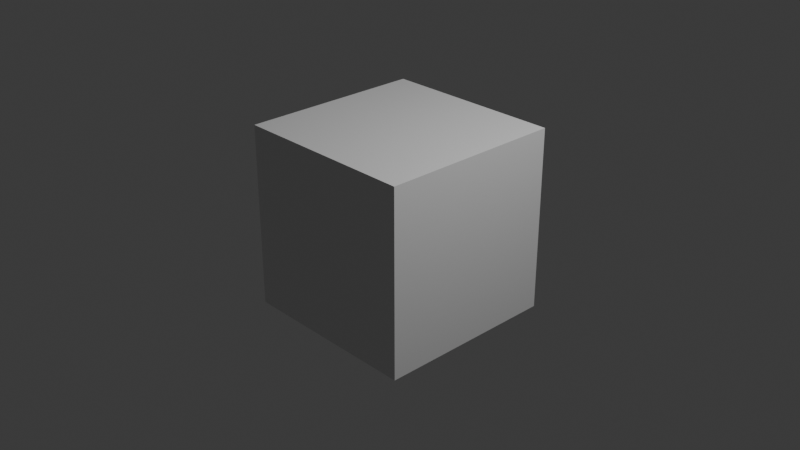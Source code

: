 # Source: GasStationExteriorLights.blend  (saved by Blender 4.5.90; exported with 4.5.12 LTS)
import bpy
from mathutils import Matrix  # noqa: F401  (used for matrix-valued properties, if any)

bpy.ops.wm.read_factory_settings(use_empty=True)
scene = bpy.context.scene
scene.name = 'Scene'

# ---- collections
col_collection = bpy.data.collections.new('Collection'); scene.collection.children.link(col_collection)

# ---- materials (node trees are filled in below, after node groups)
mat_material = bpy.data.materials.new('Material')
mat_material.alpha_threshold = 0.0
mat_material.roughness = 0.5
mat_material.line_color = (0.0, 0.0, 0.0, 1.0)

# ---- material node trees
mat_material.use_nodes = True; mat_material.node_tree.nodes.clear()
_N = mat_material.node_tree.nodes; _L = mat_material.node_tree.links
n0 = _N.new('ShaderNodeOutputMaterial'); n0.name = 'Material Output'; n0.location = (200, 100)
n1 = _N.new('ShaderNodeBsdfPrincipled'); n1.name = 'Principled BSDF'; n1.location = (-200, 100)
n1.inputs[3].default_value = 1.45
_L.new(n1.outputs[0], n0.inputs[0])
n0.is_active_output = True

# ---- world
world_world = bpy.data.worlds.new('World'); scene.world = world_world
world_world.use_nodes = True; world_world.node_tree.nodes.clear()
_N = world_world.node_tree.nodes; _L = world_world.node_tree.links
n0 = _N.new('ShaderNodeOutputWorld'); n0.name = 'World Output'; n0.location = (200, 100)
n1 = _N.new('ShaderNodeBackground'); n1.name = 'Background'; n1.location = (-200, 100)
n1.inputs[0].default_value = (0.05088, 0.05088, 0.05088, 1.0)
_L.new(n1.outputs[0], n0.inputs[0])
n0.is_active_output = True
world_world.color = (0.05088, 0.05088, 0.05088)
world_world.sun_shadow_jitter_overblur = 0.0

# ---- cameras
cam_camera = bpy.data.cameras.new('Camera')
cam_camera.clip_end = 100.0
cam_camera.ortho_scale = 7.314

# ---- lights
light_light = bpy.data.lights.new('Light', 'POINT')
light_light.energy = 1000.0
light_light.shadow_soft_size = 0.1

# ---- meshes
me_cube = bpy.data.meshes.new('Cube')
me_cube.from_pydata([(1.0, 1.0, 1.0), (1.0, 1.0, -1.0), (1.0, -1.0, 1.0), (1.0, -1.0, -1.0), (-1.0, 1.0, 1.0), (-1.0, 1.0, -1.0), (-1.0, -1.0, 1.0), (-1.0, -1.0, -1.0)], [], [(0, 4, 6, 2), (3, 2, 6, 7), (7, 6, 4, 5), (5, 1, 3, 7), (1, 0, 2, 3), (5, 4, 0, 1)])
_uv = me_cube.uv_layers.new(name='UVMap')
_uv.uv.foreach_set('vector', [0.625, 0.5, 0.875, 0.5, 0.875, 0.75, 0.625, 0.75, 0.375, 0.75, 0.625, 0.75, 0.625, 1.0, 0.375, 1.0, 0.375, 0.0, 0.625, 0.0, 0.625, 0.25, 0.375, 0.25, 0.125, 0.5, 0.375, 0.5, 0.375, 0.75, 0.125, 0.75, 0.375, 0.5, 0.625, 0.5, 0.625, 0.75, 0.375, 0.75, 0.375, 0.25, 0.625, 0.25, 0.625, 0.5, 0.375, 0.5])
me_cube.materials.append(mat_material)
me_cube.use_mirror_vertex_groups = False
me_cube.update()

# ---- objects
ob_gasstationexteriorlights = bpy.data.objects.new('GasStationExteriorLights', me_cube)
ob_light = bpy.data.objects.new('Light', light_light)
ob_camera = bpy.data.objects.new('Camera', cam_camera)

# ---- transforms, parenting, visibility, modifiers, constraints
ob_gasstationexteriorlights.location = (0.0, 0.0, 0.0)
ob_gasstationexteriorlights.lock_rotations_4d = False
ob_gasstationexteriorlights.empty_display_type = 'ARROWS'
ob_gasstationexteriorlights.lineart.crease_threshold = 0.0
ob_light.location = (4.076, 1.005, 5.904)
ob_light.rotation_euler = (0.6503, 0.05522, 1.866)
ob_light.lock_rotations_4d = False
ob_light.empty_display_type = 'ARROWS'
ob_light.color = (0.0, 0.0, 0.0, 0.0)
ob_light.lineart.crease_threshold = 0.0
ob_camera.location = (7.359, -6.926, 4.958)
ob_camera.rotation_euler = (1.109, 0.0, 0.8149)
ob_camera.lock_rotations_4d = False
ob_camera.empty_display_type = 'ARROWS'
ob_camera.color = (0.0, 0.0, 0.0, 0.0)
ob_camera.display_type = 'WIRE'
ob_camera.lineart.crease_threshold = 0.0

# ---- collection membership
col_collection.objects.link(ob_gasstationexteriorlights)
col_collection.objects.link(ob_light)
col_collection.objects.link(ob_camera)

# ---- scene / render settings (as saved in the file)
scene.camera = ob_camera
scene.frame_start = 1; scene.frame_end = 250; scene.frame_set(1)
scene.render.engine = 'BLENDER_EEVEE_NEXT'
bpy.context.view_layer.update()
